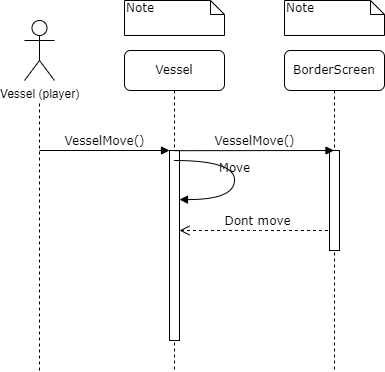

The diagram above was exported from draw.io. Its source (the exported page's mxGraphModel, read from the mxfile embedded in the PNG):
<mxGraphModel dx="1422" dy="762" grid="1" gridSize="10" guides="1" tooltips="1" connect="1" arrows="1" fold="1" page="1" pageScale="1" pageWidth="1100" pageHeight="850" background="none" math="0" shadow="0">
  <root>
    <mxCell id="0" />
    <mxCell id="1" parent="0" />
    <mxCell id="bX2qyDrp9-ZOIV3XonO1-1" value="Vessel" style="shape=umlLifeline;perimeter=lifelinePerimeter;whiteSpace=wrap;html=1;container=1;collapsible=0;recursiveResize=0;outlineConnect=0;rounded=1;shadow=0;comic=0;labelBackgroundColor=none;strokeWidth=1;fontFamily=Verdana;fontSize=12;align=center;" parent="1" vertex="1">
      <mxGeometry x="240" y="80" width="100" height="320" as="geometry" />
    </mxCell>
    <mxCell id="bX2qyDrp9-ZOIV3XonO1-2" value="" style="html=1;points=[];perimeter=orthogonalPerimeter;rounded=0;shadow=0;comic=0;labelBackgroundColor=none;strokeWidth=1;fontFamily=Verdana;fontSize=12;align=center;" parent="bX2qyDrp9-ZOIV3XonO1-1" vertex="1">
      <mxGeometry x="45" y="100" width="10" height="190" as="geometry" />
    </mxCell>
    <mxCell id="bX2qyDrp9-ZOIV3XonO1-18" value="Move" style="html=1;verticalAlign=bottom;endArrow=block;labelBackgroundColor=none;fontFamily=Verdana;fontSize=12;elbow=vertical;edgeStyle=orthogonalEdgeStyle;curved=1;" parent="bX2qyDrp9-ZOIV3XonO1-1" source="bX2qyDrp9-ZOIV3XonO1-1" edge="1">
      <mxGeometry relative="1" as="geometry">
        <mxPoint x="60.66000000000008" y="109.99999999999997" as="sourcePoint" />
        <mxPoint x="55" y="149.09" as="targetPoint" />
        <Array as="points">
          <mxPoint x="110" y="110" />
          <mxPoint x="110" y="149" />
        </Array>
      </mxGeometry>
    </mxCell>
    <mxCell id="bX2qyDrp9-ZOIV3XonO1-23" value="Dont move" style="html=1;verticalAlign=bottom;endArrow=open;dashed=1;endSize=8;labelBackgroundColor=none;fontFamily=Verdana;fontSize=12;edgeStyle=elbowEdgeStyle;elbow=vertical;" parent="bX2qyDrp9-ZOIV3XonO1-1" source="bX2qyDrp9-ZOIV3XonO1-19" edge="1">
      <mxGeometry relative="1" as="geometry">
        <mxPoint x="55" y="180" as="targetPoint" />
        <Array as="points">
          <mxPoint x="130" y="180" />
          <mxPoint x="160" y="180" />
        </Array>
        <mxPoint x="185" y="180" as="sourcePoint" />
      </mxGeometry>
    </mxCell>
    <mxCell id="bX2qyDrp9-ZOIV3XonO1-10" value="VesselMove()" style="html=1;verticalAlign=bottom;endArrow=block;entryX=0;entryY=0;labelBackgroundColor=none;fontFamily=Verdana;fontSize=12;edgeStyle=elbowEdgeStyle;elbow=vertical;" parent="1" target="bX2qyDrp9-ZOIV3XonO1-2" edge="1">
      <mxGeometry relative="1" as="geometry">
        <mxPoint x="155" y="180" as="sourcePoint" />
      </mxGeometry>
    </mxCell>
    <mxCell id="bX2qyDrp9-ZOIV3XonO1-11" value="Note" style="shape=note;whiteSpace=wrap;html=1;size=14;verticalAlign=top;align=left;spacingTop=-6;rounded=0;shadow=0;comic=0;labelBackgroundColor=none;strokeWidth=1;fontFamily=Verdana;fontSize=12" parent="1" vertex="1">
      <mxGeometry x="240" y="30" width="100" height="35" as="geometry" />
    </mxCell>
    <mxCell id="bX2qyDrp9-ZOIV3XonO1-12" value="Note" style="shape=note;whiteSpace=wrap;html=1;size=14;verticalAlign=top;align=left;spacingTop=-6;rounded=0;shadow=0;comic=0;labelBackgroundColor=none;strokeWidth=1;fontFamily=Verdana;fontSize=12" parent="1" vertex="1">
      <mxGeometry x="400" y="30" width="100" height="35" as="geometry" />
    </mxCell>
    <mxCell id="bX2qyDrp9-ZOIV3XonO1-14" value="Vessel (player)" style="shape=umlActor;verticalLabelPosition=bottom;verticalAlign=top;html=1;outlineConnect=0;" parent="1" vertex="1">
      <mxGeometry x="140" y="50" width="30" height="60" as="geometry" />
    </mxCell>
    <mxCell id="bX2qyDrp9-ZOIV3XonO1-15" value="" style="endArrow=none;dashed=1;html=1;rounded=0;" parent="1" edge="1">
      <mxGeometry width="50" height="50" relative="1" as="geometry">
        <mxPoint x="155" y="400" as="sourcePoint" />
        <mxPoint x="155" y="130" as="targetPoint" />
      </mxGeometry>
    </mxCell>
    <mxCell id="bX2qyDrp9-ZOIV3XonO1-19" value="BorderScreen" style="shape=umlLifeline;perimeter=lifelinePerimeter;whiteSpace=wrap;html=1;container=1;collapsible=0;recursiveResize=0;outlineConnect=0;rounded=1;shadow=0;comic=0;labelBackgroundColor=none;strokeWidth=1;fontFamily=Verdana;fontSize=12;align=center;" parent="1" vertex="1">
      <mxGeometry x="400" y="80" width="100" height="320" as="geometry" />
    </mxCell>
    <mxCell id="bX2qyDrp9-ZOIV3XonO1-24" value="" style="html=1;points=[];perimeter=orthogonalPerimeter;rounded=0;shadow=0;comic=0;labelBackgroundColor=none;strokeWidth=1;fontFamily=Verdana;fontSize=12;align=center;" parent="bX2qyDrp9-ZOIV3XonO1-19" vertex="1">
      <mxGeometry x="45" y="100" width="10" height="100" as="geometry" />
    </mxCell>
    <mxCell id="bX2qyDrp9-ZOIV3XonO1-22" value="VesselMove()" style="html=1;verticalAlign=bottom;endArrow=block;labelBackgroundColor=none;fontFamily=Verdana;fontSize=12;edgeStyle=elbowEdgeStyle;elbow=vertical;" parent="1" target="bX2qyDrp9-ZOIV3XonO1-19" edge="1">
      <mxGeometry relative="1" as="geometry">
        <mxPoint x="290" y="180.19" as="sourcePoint" />
        <mxPoint x="420" y="180.19000000000034" as="targetPoint" />
      </mxGeometry>
    </mxCell>
  </root>
</mxGraphModel>